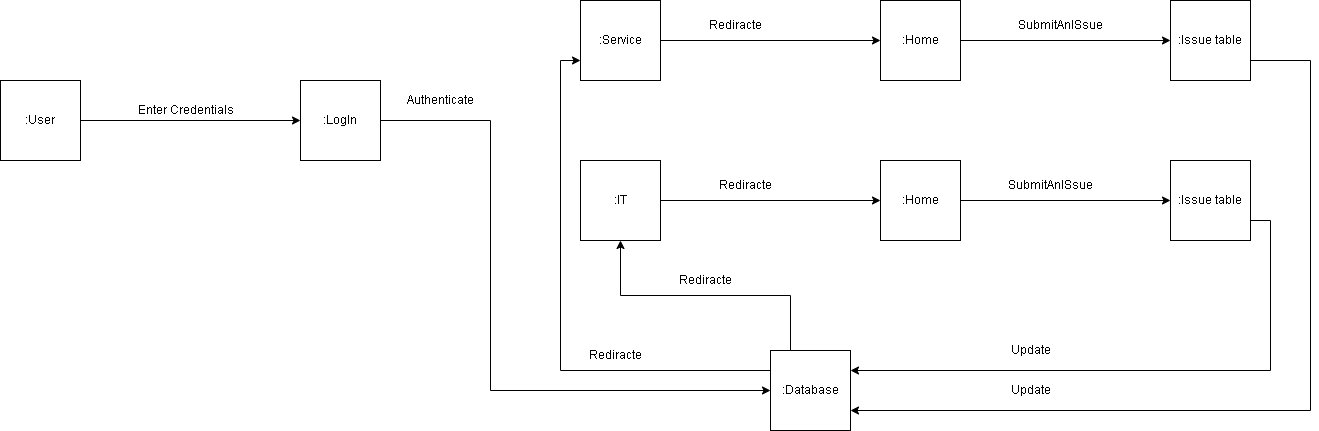

The diagram above was exported from draw.io. Its source (the exported page's mxGraphModel, read from the mxfile embedded in the PNG):
<mxGraphModel dx="1441" dy="774" grid="1" gridSize="10" guides="1" tooltips="1" connect="1" arrows="1" fold="1" page="1" pageScale="1" pageWidth="850" pageHeight="1100" math="0" shadow="0">
  <root>
    <mxCell id="0" />
    <mxCell id="1" parent="0" />
    <mxCell id="uUblo6LE92XaUUAMK9Gp-10" style="edgeStyle=orthogonalEdgeStyle;rounded=0;orthogonalLoop=1;jettySize=auto;html=1;exitX=1;exitY=0.5;exitDx=0;exitDy=0;entryX=0;entryY=0.5;entryDx=0;entryDy=0;" parent="1" source="uUblo6LE92XaUUAMK9Gp-1" target="uUblo6LE92XaUUAMK9Gp-2" edge="1">
      <mxGeometry relative="1" as="geometry" />
    </mxCell>
    <mxCell id="uUblo6LE92XaUUAMK9Gp-1" value=":User" style="whiteSpace=wrap;html=1;aspect=fixed;" parent="1" vertex="1">
      <mxGeometry x="50" y="350" width="80" height="80" as="geometry" />
    </mxCell>
    <mxCell id="uUblo6LE92XaUUAMK9Gp-24" style="edgeStyle=orthogonalEdgeStyle;rounded=0;orthogonalLoop=1;jettySize=auto;html=1;exitX=1;exitY=0.5;exitDx=0;exitDy=0;entryX=0;entryY=0.5;entryDx=0;entryDy=0;" parent="1" source="uUblo6LE92XaUUAMK9Gp-2" target="uUblo6LE92XaUUAMK9Gp-9" edge="1">
      <mxGeometry relative="1" as="geometry">
        <Array as="points">
          <mxPoint x="540" y="390" />
          <mxPoint x="540" y="660" />
        </Array>
      </mxGeometry>
    </mxCell>
    <mxCell id="uUblo6LE92XaUUAMK9Gp-2" value=":LogIn" style="whiteSpace=wrap;html=1;aspect=fixed;" parent="1" vertex="1">
      <mxGeometry x="350" y="350" width="80" height="80" as="geometry" />
    </mxCell>
    <mxCell id="uUblo6LE92XaUUAMK9Gp-16" style="edgeStyle=orthogonalEdgeStyle;rounded=0;orthogonalLoop=1;jettySize=auto;html=1;exitX=1;exitY=0.5;exitDx=0;exitDy=0;" parent="1" source="uUblo6LE92XaUUAMK9Gp-3" target="uUblo6LE92XaUUAMK9Gp-5" edge="1">
      <mxGeometry relative="1" as="geometry" />
    </mxCell>
    <mxCell id="uUblo6LE92XaUUAMK9Gp-3" value=":Service" style="whiteSpace=wrap;html=1;aspect=fixed;" parent="1" vertex="1">
      <mxGeometry x="630" y="270" width="80" height="80" as="geometry" />
    </mxCell>
    <mxCell id="uUblo6LE92XaUUAMK9Gp-17" style="edgeStyle=orthogonalEdgeStyle;rounded=0;orthogonalLoop=1;jettySize=auto;html=1;exitX=1;exitY=0.5;exitDx=0;exitDy=0;" parent="1" source="uUblo6LE92XaUUAMK9Gp-4" target="uUblo6LE92XaUUAMK9Gp-6" edge="1">
      <mxGeometry relative="1" as="geometry" />
    </mxCell>
    <mxCell id="uUblo6LE92XaUUAMK9Gp-4" value=":IT" style="whiteSpace=wrap;html=1;aspect=fixed;" parent="1" vertex="1">
      <mxGeometry x="630" y="430" width="80" height="80" as="geometry" />
    </mxCell>
    <mxCell id="uUblo6LE92XaUUAMK9Gp-18" style="edgeStyle=orthogonalEdgeStyle;rounded=0;orthogonalLoop=1;jettySize=auto;html=1;exitX=1;exitY=0.5;exitDx=0;exitDy=0;entryX=0;entryY=0.5;entryDx=0;entryDy=0;" parent="1" source="uUblo6LE92XaUUAMK9Gp-5" target="uUblo6LE92XaUUAMK9Gp-7" edge="1">
      <mxGeometry relative="1" as="geometry" />
    </mxCell>
    <mxCell id="uUblo6LE92XaUUAMK9Gp-5" value=":Home" style="whiteSpace=wrap;html=1;aspect=fixed;" parent="1" vertex="1">
      <mxGeometry x="930" y="270" width="80" height="80" as="geometry" />
    </mxCell>
    <mxCell id="uUblo6LE92XaUUAMK9Gp-19" style="edgeStyle=orthogonalEdgeStyle;rounded=0;orthogonalLoop=1;jettySize=auto;html=1;exitX=1;exitY=0.5;exitDx=0;exitDy=0;entryX=0;entryY=0.5;entryDx=0;entryDy=0;" parent="1" source="uUblo6LE92XaUUAMK9Gp-6" target="uUblo6LE92XaUUAMK9Gp-8" edge="1">
      <mxGeometry relative="1" as="geometry" />
    </mxCell>
    <mxCell id="uUblo6LE92XaUUAMK9Gp-6" value=":Home" style="whiteSpace=wrap;html=1;aspect=fixed;" parent="1" vertex="1">
      <mxGeometry x="930" y="430" width="80" height="80" as="geometry" />
    </mxCell>
    <mxCell id="uUblo6LE92XaUUAMK9Gp-29" style="edgeStyle=orthogonalEdgeStyle;rounded=0;orthogonalLoop=1;jettySize=auto;html=1;exitX=1;exitY=0.75;exitDx=0;exitDy=0;entryX=1;entryY=0.75;entryDx=0;entryDy=0;" parent="1" source="uUblo6LE92XaUUAMK9Gp-7" target="uUblo6LE92XaUUAMK9Gp-9" edge="1">
      <mxGeometry relative="1" as="geometry">
        <Array as="points">
          <mxPoint x="1360" y="330" />
          <mxPoint x="1360" y="680" />
        </Array>
      </mxGeometry>
    </mxCell>
    <mxCell id="uUblo6LE92XaUUAMK9Gp-7" value=":Issue table" style="whiteSpace=wrap;html=1;aspect=fixed;" parent="1" vertex="1">
      <mxGeometry x="1220" y="270" width="80" height="80" as="geometry" />
    </mxCell>
    <mxCell id="uUblo6LE92XaUUAMK9Gp-28" style="edgeStyle=orthogonalEdgeStyle;rounded=0;orthogonalLoop=1;jettySize=auto;html=1;exitX=1;exitY=0.75;exitDx=0;exitDy=0;entryX=1;entryY=0.25;entryDx=0;entryDy=0;" parent="1" source="uUblo6LE92XaUUAMK9Gp-8" target="uUblo6LE92XaUUAMK9Gp-9" edge="1">
      <mxGeometry relative="1" as="geometry" />
    </mxCell>
    <mxCell id="uUblo6LE92XaUUAMK9Gp-8" value=":Issue table" style="whiteSpace=wrap;html=1;aspect=fixed;" parent="1" vertex="1">
      <mxGeometry x="1220" y="430" width="80" height="80" as="geometry" />
    </mxCell>
    <mxCell id="uUblo6LE92XaUUAMK9Gp-25" style="edgeStyle=orthogonalEdgeStyle;rounded=0;orthogonalLoop=1;jettySize=auto;html=1;exitX=0.25;exitY=0;exitDx=0;exitDy=0;entryX=0.5;entryY=1;entryDx=0;entryDy=0;" parent="1" source="uUblo6LE92XaUUAMK9Gp-9" target="uUblo6LE92XaUUAMK9Gp-4" edge="1">
      <mxGeometry relative="1" as="geometry" />
    </mxCell>
    <mxCell id="uUblo6LE92XaUUAMK9Gp-26" style="edgeStyle=orthogonalEdgeStyle;rounded=0;orthogonalLoop=1;jettySize=auto;html=1;exitX=0;exitY=0.25;exitDx=0;exitDy=0;entryX=0;entryY=0.75;entryDx=0;entryDy=0;" parent="1" source="uUblo6LE92XaUUAMK9Gp-9" target="uUblo6LE92XaUUAMK9Gp-3" edge="1">
      <mxGeometry relative="1" as="geometry" />
    </mxCell>
    <mxCell id="uUblo6LE92XaUUAMK9Gp-9" value=":Database" style="whiteSpace=wrap;html=1;aspect=fixed;" parent="1" vertex="1">
      <mxGeometry x="820" y="620" width="80" height="80" as="geometry" />
    </mxCell>
    <mxCell id="uUblo6LE92XaUUAMK9Gp-11" value="Enter Credentials" style="text;html=1;align=center;verticalAlign=middle;resizable=0;points=[];autosize=1;strokeColor=none;fillColor=none;" parent="1" vertex="1">
      <mxGeometry x="180" y="365" width="110" height="30" as="geometry" />
    </mxCell>
    <mxCell id="uUblo6LE92XaUUAMK9Gp-30" value="Authenticate" style="text;html=1;align=center;verticalAlign=middle;resizable=0;points=[];autosize=1;strokeColor=none;fillColor=none;" parent="1" vertex="1">
      <mxGeometry x="445" y="355" width="90" height="30" as="geometry" />
    </mxCell>
    <mxCell id="uUblo6LE92XaUUAMK9Gp-31" value="Rediracte" style="text;html=1;align=center;verticalAlign=middle;resizable=0;points=[];autosize=1;strokeColor=none;fillColor=none;" parent="1" vertex="1">
      <mxGeometry x="630" y="610" width="70" height="30" as="geometry" />
    </mxCell>
    <mxCell id="uUblo6LE92XaUUAMK9Gp-32" value="Rediracte" style="text;html=1;align=center;verticalAlign=middle;resizable=0;points=[];autosize=1;strokeColor=none;fillColor=none;" parent="1" vertex="1">
      <mxGeometry x="720" y="535" width="70" height="30" as="geometry" />
    </mxCell>
    <mxCell id="uUblo6LE92XaUUAMK9Gp-33" value="Rediracte" style="text;html=1;align=center;verticalAlign=middle;resizable=0;points=[];autosize=1;strokeColor=none;fillColor=none;" parent="1" vertex="1">
      <mxGeometry x="760" y="440" width="70" height="30" as="geometry" />
    </mxCell>
    <mxCell id="uUblo6LE92XaUUAMK9Gp-34" value="Rediracte" style="text;html=1;align=center;verticalAlign=middle;resizable=0;points=[];autosize=1;strokeColor=none;fillColor=none;" parent="1" vertex="1">
      <mxGeometry x="750" y="280" width="70" height="30" as="geometry" />
    </mxCell>
    <mxCell id="uUblo6LE92XaUUAMK9Gp-35" value="SubmitAnISsue" style="text;html=1;align=center;verticalAlign=middle;resizable=0;points=[];autosize=1;strokeColor=none;fillColor=none;" parent="1" vertex="1">
      <mxGeometry x="1050" y="440" width="100" height="30" as="geometry" />
    </mxCell>
    <mxCell id="uUblo6LE92XaUUAMK9Gp-36" value="SubmitAnISsue" style="text;html=1;align=center;verticalAlign=middle;resizable=0;points=[];autosize=1;strokeColor=none;fillColor=none;" parent="1" vertex="1">
      <mxGeometry x="1060" y="280" width="100" height="30" as="geometry" />
    </mxCell>
    <mxCell id="uUblo6LE92XaUUAMK9Gp-37" value="Update" style="text;html=1;align=center;verticalAlign=middle;resizable=0;points=[];autosize=1;strokeColor=none;fillColor=none;" parent="1" vertex="1">
      <mxGeometry x="1050" y="605" width="60" height="30" as="geometry" />
    </mxCell>
    <mxCell id="uUblo6LE92XaUUAMK9Gp-38" value="Update" style="text;html=1;align=center;verticalAlign=middle;resizable=0;points=[];autosize=1;strokeColor=none;fillColor=none;" parent="1" vertex="1">
      <mxGeometry x="1050" y="645" width="60" height="30" as="geometry" />
    </mxCell>
  </root>
</mxGraphModel>